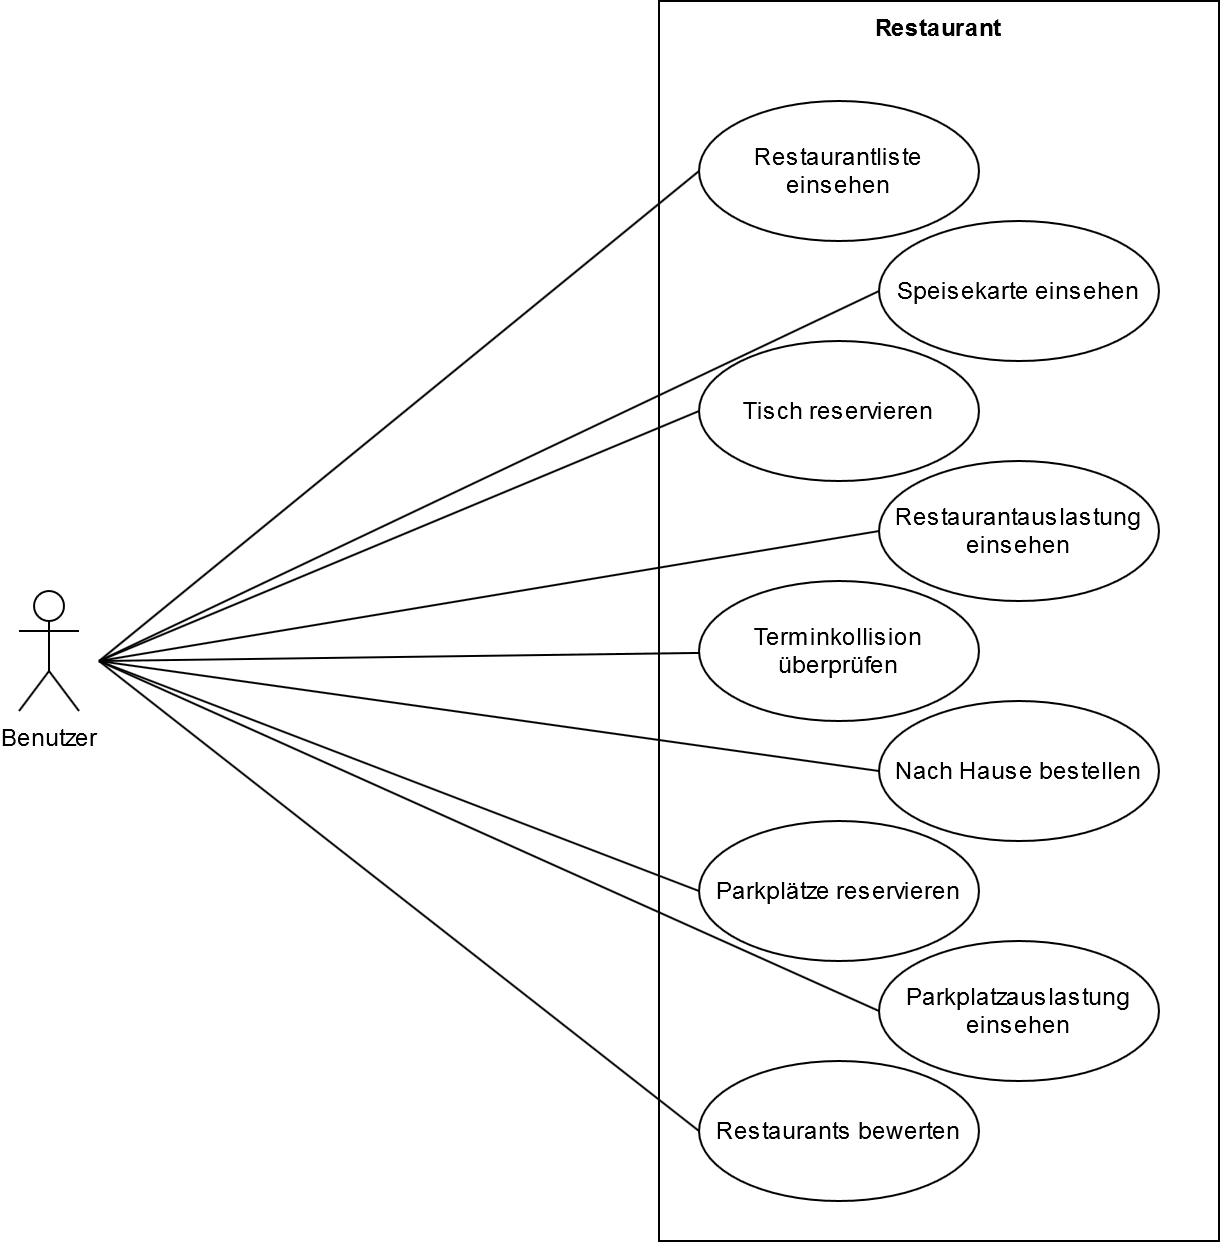

The diagram above was exported from draw.io. Its source (the exported page's mxGraphModel, read from the mxfile embedded in the PNG):
<mxGraphModel dx="1185" dy="641" grid="1" gridSize="10" guides="1" tooltips="1" connect="1" arrows="1" fold="1" page="1" pageScale="1" pageWidth="827" pageHeight="1169" math="0" shadow="0">
  <root>
    <mxCell id="0" />
    <mxCell id="1" parent="0" />
    <mxCell id="2KpnEBXV7NXk3rvNKuTx-1" value="Restaurant" style="shape=rect;html=1;verticalAlign=top;fontStyle=1;whiteSpace=wrap;align=center;" vertex="1" parent="1">
      <mxGeometry x="360" y="10" width="280" height="620" as="geometry" />
    </mxCell>
    <mxCell id="2KpnEBXV7NXk3rvNKuTx-2" value="&lt;div&gt;Benutzer&lt;/div&gt;" style="shape=umlActor;html=1;verticalLabelPosition=bottom;verticalAlign=top;align=center;" vertex="1" parent="1">
      <mxGeometry x="40" y="305" width="30" height="60" as="geometry" />
    </mxCell>
    <mxCell id="2KpnEBXV7NXk3rvNKuTx-5" value="Tisch reservieren" style="ellipse;whiteSpace=wrap;html=1;" vertex="1" parent="1">
      <mxGeometry x="380" y="180" width="140" height="70" as="geometry" />
    </mxCell>
    <mxCell id="2KpnEBXV7NXk3rvNKuTx-6" value="Speisekarte einsehen" style="ellipse;whiteSpace=wrap;html=1;" vertex="1" parent="1">
      <mxGeometry x="470" y="120" width="140" height="70" as="geometry" />
    </mxCell>
    <mxCell id="2KpnEBXV7NXk3rvNKuTx-7" value="Restaurantliste einsehen" style="ellipse;whiteSpace=wrap;html=1;" vertex="1" parent="1">
      <mxGeometry x="380" y="60" width="140" height="70" as="geometry" />
    </mxCell>
    <mxCell id="2KpnEBXV7NXk3rvNKuTx-8" value="Restaurantauslastung einsehen" style="ellipse;whiteSpace=wrap;html=1;" vertex="1" parent="1">
      <mxGeometry x="470" y="240" width="140" height="70" as="geometry" />
    </mxCell>
    <mxCell id="2KpnEBXV7NXk3rvNKuTx-11" value="Nach Hause bestellen" style="ellipse;whiteSpace=wrap;html=1;" vertex="1" parent="1">
      <mxGeometry x="470" y="360" width="140" height="70" as="geometry" />
    </mxCell>
    <mxCell id="2KpnEBXV7NXk3rvNKuTx-12" value="Parkplätze reservieren" style="ellipse;whiteSpace=wrap;html=1;" vertex="1" parent="1">
      <mxGeometry x="380" y="420" width="140" height="70" as="geometry" />
    </mxCell>
    <mxCell id="2KpnEBXV7NXk3rvNKuTx-13" value="Parkplatzauslastung einsehen" style="ellipse;whiteSpace=wrap;html=1;" vertex="1" parent="1">
      <mxGeometry x="470" y="480" width="140" height="70" as="geometry" />
    </mxCell>
    <mxCell id="2KpnEBXV7NXk3rvNKuTx-14" value="Restaurants bewerten" style="ellipse;whiteSpace=wrap;html=1;" vertex="1" parent="1">
      <mxGeometry x="380" y="540" width="140" height="70" as="geometry" />
    </mxCell>
    <mxCell id="2KpnEBXV7NXk3rvNKuTx-9" value="Terminkollision überprüfen" style="ellipse;whiteSpace=wrap;html=1;" vertex="1" parent="1">
      <mxGeometry x="380" y="300" width="140" height="70" as="geometry" />
    </mxCell>
    <mxCell id="2KpnEBXV7NXk3rvNKuTx-27" value="" style="endArrow=none;html=1;entryX=0;entryY=0.5;entryDx=0;entryDy=0;" edge="1" parent="1" target="2KpnEBXV7NXk3rvNKuTx-7">
      <mxGeometry width="50" height="50" relative="1" as="geometry">
        <mxPoint x="80" y="340" as="sourcePoint" />
        <mxPoint x="250" y="210" as="targetPoint" />
      </mxGeometry>
    </mxCell>
    <mxCell id="2KpnEBXV7NXk3rvNKuTx-28" value="" style="endArrow=none;html=1;entryX=0;entryY=0.5;entryDx=0;entryDy=0;" edge="1" parent="1" target="2KpnEBXV7NXk3rvNKuTx-6">
      <mxGeometry width="50" height="50" relative="1" as="geometry">
        <mxPoint x="80" y="340" as="sourcePoint" />
        <mxPoint x="380" y="95" as="targetPoint" />
      </mxGeometry>
    </mxCell>
    <mxCell id="2KpnEBXV7NXk3rvNKuTx-30" value="" style="endArrow=none;html=1;entryX=0;entryY=0.5;entryDx=0;entryDy=0;" edge="1" parent="1" target="2KpnEBXV7NXk3rvNKuTx-5">
      <mxGeometry width="50" height="50" relative="1" as="geometry">
        <mxPoint x="80" y="340.0000000000001" as="sourcePoint" />
        <mxPoint x="470" y="155" as="targetPoint" />
      </mxGeometry>
    </mxCell>
    <mxCell id="2KpnEBXV7NXk3rvNKuTx-31" value="" style="endArrow=none;html=1;entryX=0;entryY=0.5;entryDx=0;entryDy=0;" edge="1" parent="1" target="2KpnEBXV7NXk3rvNKuTx-8">
      <mxGeometry width="50" height="50" relative="1" as="geometry">
        <mxPoint x="80" y="340" as="sourcePoint" />
        <mxPoint x="480" y="165" as="targetPoint" />
      </mxGeometry>
    </mxCell>
    <mxCell id="2KpnEBXV7NXk3rvNKuTx-32" value="" style="endArrow=none;html=1;" edge="1" parent="1" target="2KpnEBXV7NXk3rvNKuTx-9">
      <mxGeometry width="50" height="50" relative="1" as="geometry">
        <mxPoint x="80" y="340" as="sourcePoint" />
        <mxPoint x="490" y="175" as="targetPoint" />
      </mxGeometry>
    </mxCell>
    <mxCell id="2KpnEBXV7NXk3rvNKuTx-33" value="" style="endArrow=none;html=1;entryX=0;entryY=0.5;entryDx=0;entryDy=0;" edge="1" parent="1" target="2KpnEBXV7NXk3rvNKuTx-11">
      <mxGeometry width="50" height="50" relative="1" as="geometry">
        <mxPoint x="80" y="340.0000000000001" as="sourcePoint" />
        <mxPoint x="380.02555210889886" y="335.94560064717723" as="targetPoint" />
      </mxGeometry>
    </mxCell>
    <mxCell id="2KpnEBXV7NXk3rvNKuTx-34" value="" style="endArrow=none;html=1;entryX=0;entryY=0.5;entryDx=0;entryDy=0;" edge="1" parent="1" target="2KpnEBXV7NXk3rvNKuTx-12">
      <mxGeometry width="50" height="50" relative="1" as="geometry">
        <mxPoint x="80" y="340.0000000000001" as="sourcePoint" />
        <mxPoint x="470" y="395" as="targetPoint" />
      </mxGeometry>
    </mxCell>
    <mxCell id="2KpnEBXV7NXk3rvNKuTx-35" value="" style="endArrow=none;html=1;entryX=0;entryY=0.5;entryDx=0;entryDy=0;" edge="1" parent="1" target="2KpnEBXV7NXk3rvNKuTx-13">
      <mxGeometry width="50" height="50" relative="1" as="geometry">
        <mxPoint x="80" y="340" as="sourcePoint" />
        <mxPoint x="480" y="405" as="targetPoint" />
      </mxGeometry>
    </mxCell>
    <mxCell id="2KpnEBXV7NXk3rvNKuTx-36" value="" style="endArrow=none;html=1;entryX=0;entryY=0.5;entryDx=0;entryDy=0;" edge="1" parent="1" target="2KpnEBXV7NXk3rvNKuTx-14">
      <mxGeometry width="50" height="50" relative="1" as="geometry">
        <mxPoint x="80" y="340.0000000000001" as="sourcePoint" />
        <mxPoint x="470" y="515" as="targetPoint" />
      </mxGeometry>
    </mxCell>
  </root>
</mxGraphModel>